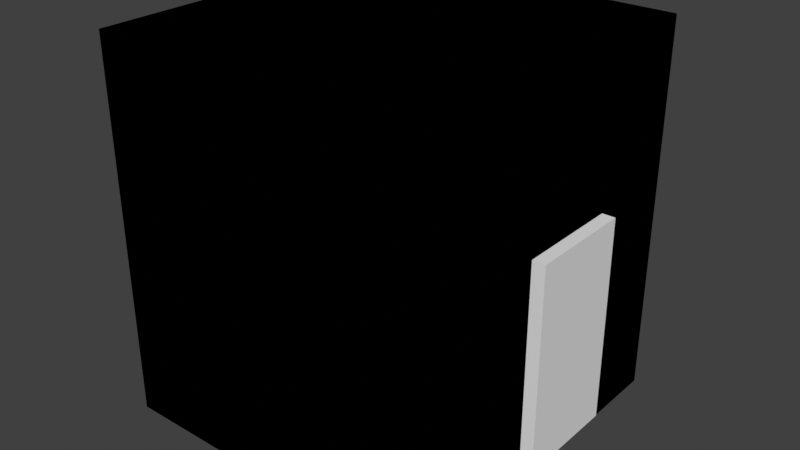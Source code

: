 # Source: CUBETOTESTBOXVOL.blend  (saved by Blender 4.5.88; exported with 4.5.12 LTS)
import bpy
from mathutils import Matrix  # noqa: F401  (used for matrix-valued properties, if any)

bpy.ops.wm.read_factory_settings(use_empty=True)
scene = bpy.context.scene
scene.name = 'Scene'

# ---- collections
col_collection = bpy.data.collections.new('Collection'); scene.collection.children.link(col_collection)
col_light_portals = bpy.data.collections.new('Light Portals'); scene.collection.children.link(col_light_portals)
col_volumetric_boxes = bpy.data.collections.new('Volumetric Boxes'); scene.collection.children.link(col_volumetric_boxes)
col_memory_points = bpy.data.collections.new('Memory Points'); scene.collection.children.link(col_memory_points)
col_colliders = bpy.data.collections.new('Colliders'); scene.collection.children.link(col_colliders)
col_buildingfireview = bpy.data.collections.new('BuildingFireView'); col_colliders.children.link(col_buildingfireview)
col_cube_lod0_lod_collection = bpy.data.collections.new('Cube_LOD0_LOD_Collection'); scene.collection.children.link(col_cube_lod0_lod_collection)

# ---- materials (node trees are filled in below, after node groups)
mat_dummyvolume_d3975b51f51e6bd5 = bpy.data.materials.new('dummyvolume_d3975b51f51e6bd5')
mat_dummyvolume_d3975b51f51e6bd5.diffuse_color = (0.01586, 0.2642, 0.6351, 1.0)
mat_prtmat_door = bpy.data.materials.new('PRTMAT_Door')
mat_default_7898c33735efbbb0 = bpy.data.materials.new('default_7898C33735EFBBB0')
mat_default_7898c33735efbbb0.diffuse_color = (0.2754, 0.5324, 0.09578, 1.0)

# ---- material node trees
mat_dummyvolume_d3975b51f51e6bd5.use_nodes = True; mat_dummyvolume_d3975b51f51e6bd5.node_tree.nodes.clear()
_N = mat_dummyvolume_d3975b51f51e6bd5.node_tree.nodes; _L = mat_dummyvolume_d3975b51f51e6bd5.node_tree.links
n0 = _N.new('ShaderNodeBsdfPrincipled'); n0.name = 'Principled BSDF'; n0.location = (-200, 100)
n0.inputs[0].default_value = (0.01586, 0.2642, 0.6351, 1.0)
n1 = _N.new('ShaderNodeOutputMaterial'); n1.name = 'Material Output'; n1.location = (200, 100)
_L.new(n0.outputs[0], n1.inputs[0])
n1.is_active_output = True
mat_prtmat_door.use_nodes = True; mat_prtmat_door.node_tree.nodes.clear()
_N = mat_prtmat_door.node_tree.nodes; _L = mat_prtmat_door.node_tree.links
n0 = _N.new('ShaderNodeBsdfPrincipled'); n0.name = 'Principled BSDF'; n0.location = (-200, 100)
n1 = _N.new('ShaderNodeOutputMaterial'); n1.name = 'Material Output'; n1.location = (200, 100)
_L.new(n0.outputs[0], n1.inputs[0])
n1.is_active_output = True
mat_default_7898c33735efbbb0.use_nodes = True; mat_default_7898c33735efbbb0.node_tree.nodes.clear()
_N = mat_default_7898c33735efbbb0.node_tree.nodes; _L = mat_default_7898c33735efbbb0.node_tree.links
n0 = _N.new('ShaderNodeBsdfPrincipled'); n0.name = 'Principled BSDF'; n0.location = (-200, 100)
n0.inputs[0].default_value = (0.2754, 0.5324, 0.09578, 1.0)
n1 = _N.new('ShaderNodeOutputMaterial'); n1.name = 'Material Output'; n1.location = (200, 100)
_L.new(n0.outputs[0], n1.inputs[0])
n1.is_active_output = True

# ---- world
world_world = bpy.data.worlds.new('World'); scene.world = world_world
world_world.use_nodes = True; world_world.node_tree.nodes.clear()
_N = world_world.node_tree.nodes; _L = world_world.node_tree.links
n0 = _N.new('ShaderNodeOutputWorld'); n0.name = 'World Output'; n0.location = (200, 100)
n1 = _N.new('ShaderNodeBackground'); n1.name = 'Background'; n1.location = (-200, 100)
n1.inputs[0].default_value = (0.05088, 0.05088, 0.05088, 1.0)
_L.new(n1.outputs[0], n0.inputs[0])
n0.is_active_output = True
world_world.color = (0.05088, 0.05088, 0.05088)
world_world.sun_shadow_jitter_overblur = 0.0

# ---- meshes
me_cube_001 = bpy.data.meshes.new('Cube.001')
me_cube_001.from_pydata([(-0.7541, -1.0, -3.022), (-0.7541, -1.0, 2.842), (-0.7541, 2.044, -3.022), (-0.7541, 2.044, 2.842), (1.246, -1.0, -3.022), (1.246, -1.0, 2.842), (1.246, 2.044, -3.022), (1.246, 2.044, 2.842)], [], [(0, 1, 3, 2), (2, 3, 7, 6), (6, 7, 5, 4), (4, 5, 1, 0), (2, 6, 4, 0), (7, 3, 1, 5)])
_uv = me_cube_001.uv_layers.new(name='UVMap')
_uv.uv.foreach_set('vector', [0.375, 0.0, 0.625, 0.0, 0.625, 0.25, 0.375, 0.25, 0.375, 0.25, 0.625, 0.25, 0.625, 0.5, 0.375, 0.5, 0.375, 0.5, 0.625, 0.5, 0.625, 0.75, 0.375, 0.75, 0.375, 0.75, 0.625, 0.75, 0.625, 1.0, 0.375, 1.0, 0.125, 0.5, 0.375, 0.5, 0.375, 0.75, 0.125, 0.75, 0.625, 0.5, 0.875, 0.5, 0.875, 0.75, 0.625, 0.75])
me_cube_001.update()
me_cube_009 = bpy.data.meshes.new('Cube.009')
me_cube_009.from_pydata([(-1.651, -1.651, 0.0), (-1.651, -1.651, 3.651), (-1.651, 1.651, 0.0), (-1.651, 1.651, 3.651), (1.651, 1.651, 3.651), (1.651, 1.651, 0.0), (1.651, -1.651, 0.0), (1.651, -1.651, 3.651), (-1.43, 1.519, 3.519), (-1.43, 1.519, 0.132), (-1.43, -1.519, 0.132), (-1.43, -1.519, 3.519), (1.525, 1.519, 3.519), (1.525, 1.519, 0.132), (1.525, -1.519, 0.132), (1.525, -1.519, 3.519)], [], [(0, 1, 3, 2), (2, 3, 4, 5), (6, 7, 1, 0), (2, 5, 6, 0), (4, 3, 1, 7), (5, 4, 7, 6), (9, 8, 11, 10), (13, 14, 15, 12), (11, 8, 12, 15), (9, 10, 14, 13), (9, 13, 12, 8), (10, 11, 15, 14)])
_uv = me_cube_009.uv_layers.new(name='UVMap')
_uv.uv.foreach_set('vector', [0.375, 0.0, 0.625, 0.0, 0.625, 0.25, 0.375, 0.25, 0.375, 0.25, 0.625, 0.25, 0.625, 0.5, 0.375, 0.5, 0.375, 0.75, 0.625, 0.75, 0.625, 1.0, 0.375, 1.0, 0.125, 0.5, 0.375, 0.5, 0.375, 0.75, 0.125, 0.75, 0.625, 0.5, 0.875, 0.5, 0.875, 0.75, 0.625, 0.75, 0.375, 0.5, 0.625, 0.5, 0.625, 0.75, 0.375, 0.75, 0.384, 0.51, 0.616, 0.51, 0.616, 0.74, 0.384, 0.74, 0.384, 0.51, 0.384, 0.74, 0.616, 0.74, 0.616, 0.51, 0.616, 0.74, 0.616, 0.51, 0.616, 0.51, 0.616, 0.74, 0.384, 0.51, 0.384, 0.74, 0.384, 0.74, 0.384, 0.51, 0.384, 0.51, 0.384, 0.51, 0.616, 0.51, 0.616, 0.51, 0.384, 0.74, 0.616, 0.74, 0.616, 0.74, 0.384, 0.74])
me_cube_009.materials.append(mat_dummyvolume_d3975b51f51e6bd5)
me_cube_009.update()
me_plane_001 = bpy.data.meshes.new('Plane.001')
me_plane_001.from_pydata([(-1.907e-06, -1.0, 0.5799), (-2.027e-06, -1.0, -0.5953), (-1.788e-06, 20.22, 0.5799), (-1.907e-06, 20.22, -0.5953)], [], [(0, 2, 3, 1)])
_uv = me_plane_001.uv_layers.new(name='UVMap')
_uv.uv.foreach_set('vector', [0.0, 0.0, 0.0, 1.0, 1.0, 1.0, 1.0, 0.0])
me_plane_001.materials.append(mat_prtmat_door)
me_plane_001.update()
me_cube_010 = bpy.data.meshes.new('Cube.010')
me_cube_010.from_pydata([(-1.43, 1.519, 1.674), (-1.43, 1.519, -1.714), (-1.43, -1.519, -1.714), (-1.43, -1.519, 1.674), (1.525, 1.519, 1.674), (1.525, 1.519, -1.714), (1.525, -1.519, -1.714), (1.525, -1.519, 1.674)], [], [(1, 2, 3, 0), (3, 7, 4, 0), (1, 5, 6, 2), (1, 0, 4, 5), (2, 6, 7, 3), (5, 4, 7, 6)])
_uv = me_cube_010.uv_layers.new(name='UVMap')
_uv.uv.foreach_set('vector', [0.384, 0.51, 0.384, 0.74, 0.616, 0.74, 0.616, 0.51, 0.616, 0.74, 0.616, 0.74, 0.616, 0.51, 0.616, 0.51, 0.384, 0.51, 0.384, 0.51, 0.384, 0.74, 0.384, 0.74, 0.384, 0.51, 0.616, 0.51, 0.616, 0.51, 0.384, 0.51, 0.384, 0.74, 0.384, 0.74, 0.616, 0.74, 0.616, 0.74, 0.384, 0.51, 0.616, 0.51, 0.616, 0.74, 0.384, 0.74])
me_cube_010.materials.append(mat_dummyvolume_d3975b51f51e6bd5)
me_cube_010.update()
me_cube_013 = bpy.data.meshes.new('Cube.013')
me_cube_013.from_pydata([(-1.43, 1.519, 1.674), (-1.43, 1.519, -1.714), (-1.43, -1.519, -1.714), (-1.43, -1.519, 1.674), (1.525, 1.519, 1.674), (1.525, 1.519, -1.714), (1.525, -1.519, -1.714), (1.525, -1.519, 1.674)], [], [(1, 2, 3, 0), (3, 7, 4, 0), (1, 5, 6, 2), (1, 0, 4, 5), (2, 6, 7, 3), (5, 4, 7, 6)])
_uv = me_cube_013.uv_layers.new(name='UVMap')
_uv.uv.foreach_set('vector', [0.384, 0.51, 0.384, 0.74, 0.616, 0.74, 0.616, 0.51, 0.616, 0.74, 0.616, 0.74, 0.616, 0.51, 0.616, 0.51, 0.384, 0.51, 0.384, 0.51, 0.384, 0.74, 0.384, 0.74, 0.384, 0.51, 0.616, 0.51, 0.616, 0.51, 0.384, 0.51, 0.384, 0.74, 0.384, 0.74, 0.616, 0.74, 0.616, 0.74, 0.384, 0.51, 0.616, 0.51, 0.616, 0.74, 0.384, 0.74])
me_cube_013.materials.append(mat_dummyvolume_d3975b51f51e6bd5)
me_cube_013.update()
me_cube_011 = bpy.data.meshes.new('Cube.011')
me_cube_011.from_pydata([(-1.651, -1.651, 0.0), (-1.651, -1.651, 3.651), (-1.651, 1.651, 0.0), (-1.651, 1.651, 3.651), (1.651, 1.651, 3.651), (1.651, 1.651, 0.0), (1.651, -1.651, 0.0), (1.651, -1.651, 3.651), (-1.43, 1.519, 3.519), (-1.43, 1.519, 0.132), (-1.43, -1.519, 0.132), (-1.43, -1.519, 3.519), (1.525, 1.519, 3.519), (1.525, 1.519, 0.132), (1.525, -1.519, 0.132), (1.525, -1.519, 3.519)], [], [(0, 1, 3, 2), (2, 3, 4, 5), (6, 7, 1, 0), (2, 5, 6, 0), (4, 3, 1, 7), (5, 4, 7, 6), (9, 8, 11, 10), (13, 14, 15, 12), (11, 8, 12, 15), (9, 10, 14, 13), (9, 13, 12, 8), (10, 11, 15, 14)])
_uv = me_cube_011.uv_layers.new(name='UVMap')
_uv.uv.foreach_set('vector', [0.375, 0.0, 0.625, 0.0, 0.625, 0.25, 0.375, 0.25, 0.375, 0.25, 0.625, 0.25, 0.625, 0.5, 0.375, 0.5, 0.375, 0.75, 0.625, 0.75, 0.625, 1.0, 0.375, 1.0, 0.125, 0.5, 0.375, 0.5, 0.375, 0.75, 0.125, 0.75, 0.625, 0.5, 0.875, 0.5, 0.875, 0.75, 0.625, 0.75, 0.375, 0.5, 0.625, 0.5, 0.625, 0.75, 0.375, 0.75, 0.384, 0.51, 0.616, 0.51, 0.616, 0.74, 0.384, 0.74, 0.384, 0.51, 0.384, 0.74, 0.616, 0.74, 0.616, 0.51, 0.616, 0.74, 0.616, 0.51, 0.616, 0.51, 0.616, 0.74, 0.384, 0.51, 0.384, 0.74, 0.384, 0.74, 0.384, 0.51, 0.384, 0.51, 0.384, 0.51, 0.616, 0.51, 0.616, 0.51, 0.384, 0.74, 0.616, 0.74, 0.616, 0.74, 0.384, 0.74])
me_cube_011.materials.append(mat_default_7898c33735efbbb0)
me_cube_011.update()
me_cube = bpy.data.meshes.new('Cube')
me_cube.from_pydata([(-1.651, -1.651, 0.0), (-1.651, -1.651, 3.651), (-1.651, 1.651, 0.0), (-1.651, 1.651, 3.651), (1.651, 1.651, 3.651), (1.651, 1.651, 0.0), (1.651, -1.651, 0.0), (1.651, -1.651, 3.651), (-1.43, 1.519, 3.519), (-1.43, 1.519, 0.132), (-1.43, -1.519, 0.132), (-1.43, -1.519, 3.519), (1.525, 1.519, 3.519), (1.525, 1.519, 0.132), (1.525, -1.519, 0.132), (1.525, -1.519, 3.519)], [], [(0, 1, 3, 2), (2, 3, 4, 5), (6, 7, 1, 0), (2, 5, 6, 0), (4, 3, 1, 7), (5, 4, 7, 6), (9, 8, 11, 10), (13, 14, 15, 12), (11, 8, 12, 15), (9, 10, 14, 13), (9, 13, 12, 8), (10, 11, 15, 14)])
_uv = me_cube.uv_layers.new(name='UVMap')
_uv.uv.foreach_set('vector', [0.375, 0.0, 0.625, 0.0, 0.625, 0.25, 0.375, 0.25, 0.375, 0.25, 0.625, 0.25, 0.625, 0.5, 0.375, 0.5, 0.375, 0.75, 0.625, 0.75, 0.625, 1.0, 0.375, 1.0, 0.125, 0.5, 0.375, 0.5, 0.375, 0.75, 0.125, 0.75, 0.625, 0.5, 0.875, 0.5, 0.875, 0.75, 0.625, 0.75, 0.375, 0.5, 0.625, 0.5, 0.625, 0.75, 0.375, 0.75, 0.384, 0.51, 0.616, 0.51, 0.616, 0.74, 0.384, 0.74, 0.384, 0.51, 0.384, 0.74, 0.616, 0.74, 0.616, 0.51, 0.616, 0.74, 0.616, 0.51, 0.616, 0.51, 0.616, 0.74, 0.384, 0.51, 0.384, 0.74, 0.384, 0.74, 0.384, 0.51, 0.384, 0.51, 0.384, 0.51, 0.616, 0.51, 0.616, 0.51, 0.384, 0.74, 0.616, 0.74, 0.616, 0.74, 0.384, 0.74])
me_cube.update()
me_cube_002 = bpy.data.meshes.new('Cube.002')
me_cube_002.from_pydata([(-1.651, -0.5504, 0.0), (0.5504, 1.651, 3.651), (1.651, 0.5504, 0.0), (-0.5504, -1.651, 3.651), (-1.43, 1.519, 3.519), (0.0473, 1.519, 0.132), (-1.43, -1.519, 0.132), (0.0473, -1.519, 3.519), (1.525, 1.519, 3.519), (1.525, -1.519, 0.132)], [], [(1, 2, 0), (3, 0, 2), (7, 9, 6), (3, 1, 0), (6, 5, 4, 7), (1, 3, 2), (8, 5, 9, 7), (4, 8, 7), (6, 9, 5), (5, 8, 4)])
_uv = me_cube_002.uv_layers.new(name='UVMap')
_uv.uv.foreach_set('vector', [0.625, 0.4167, 0.375, 0.5833, 0.375, 0.08333, 0.7917, 0.75, 0.375, 1.0, 0.375, 0.5833, 0.616, 0.74, 0.384, 0.74, 0.384, 0.74, 0.625, 0.0, 0.625, 0.4167, 0.375, 0.08333, 0.384, 0.74, 0.384, 0.51, 0.616, 0.51, 0.616, 0.74, 0.7083, 0.5, 0.7917, 0.75, 0.375, 0.5833, 0.616, 0.51, 0.384, 0.51, 0.384, 0.74, 0.616, 0.74, 0.616, 0.51, 0.616, 0.51, 0.616, 0.74, 0.384, 0.74, 0.384, 0.74, 0.384, 0.51, 0.384, 0.51, 0.616, 0.51, 0.616, 0.51])
me_cube_002.update()
me_cube_003 = bpy.data.meshes.new('Cube.003')
me_cube_003.from_pydata([(-1.651, -0.5504, 0.0), (0.5504, 1.651, 3.651), (1.651, 0.5504, 0.0), (-0.5504, -1.651, 3.651), (-0.6914, 1.519, 1.487), (0.0473, -1.519, 0.132), (0.786, -0.7596, 3.519)], [], [(1, 2, 0), (3, 0, 2), (5, 6, 4), (3, 1, 0), (1, 3, 2), (4, 6, 5)])
_uv = me_cube_003.uv_layers.new(name='UVMap')
_uv.uv.foreach_set('vector', [0.625, 0.4167, 0.375, 0.5833, 0.375, 0.08333, 0.7917, 0.75, 0.375, 1.0, 0.375, 0.5833, 0.384, 0.74, 0.616, 0.6715, 0.4805, 0.51, 0.625, 0.0, 0.625, 0.4167, 0.375, 0.08333, 0.7083, 0.5, 0.7917, 0.75, 0.375, 0.5833, 0.4805, 0.51, 0.616, 0.6715, 0.384, 0.74])
me_cube_003.update()
me_cube_004 = bpy.data.meshes.new('Cube.004')
me_cube_004.from_pydata([(-1.651, -0.5504, 0.0), (1.651, 0.5504, 0.0), (0.0, 0.0, 3.651), (-0.6914, 1.519, 1.487), (0.0473, -1.519, 0.132), (0.786, -0.7596, 3.519)], [], [(2, 1, 0), (2, 0, 1), (4, 5, 3), (3, 5, 4)])
_uv = me_cube_004.uv_layers.new(name='UVMap')
_uv.uv.foreach_set('vector', [0.625, 0.2083, 0.375, 0.5833, 0.375, 0.08333, 0.75, 0.625, 0.375, 1.0, 0.375, 0.5833, 0.384, 0.74, 0.616, 0.6715, 0.4805, 0.51, 0.4805, 0.51, 0.616, 0.6715, 0.384, 0.74])
me_cube_004.update()
me_cube_005 = bpy.data.meshes.new('Cube.005')
me_cube_005.from_pydata([(-1.651, -0.5504, 0.0), (1.651, 0.5504, 0.0), (0.0, 0.0, 3.651), (-0.6914, 1.519, 1.487), (0.0473, -1.519, 0.132), (0.786, -0.7596, 3.519)], [], [(2, 1, 0), (2, 0, 1), (4, 5, 3), (3, 5, 4)])
_uv = me_cube_005.uv_layers.new(name='UVMap')
_uv.uv.foreach_set('vector', [0.625, 0.2083, 0.375, 0.5833, 0.375, 0.08333, 0.75, 0.625, 0.375, 1.0, 0.375, 0.5833, 0.384, 0.74, 0.616, 0.6715, 0.4805, 0.51, 0.4805, 0.51, 0.616, 0.6715, 0.384, 0.74])
me_cube_005.update()
me_cube_006 = bpy.data.meshes.new('Cube.006')
me_cube_006.from_pydata([(-1.651, -0.5504, 0.0), (1.651, 0.5504, 0.0), (0.0, 0.0, 3.651), (-0.6914, 1.519, 1.487), (0.0473, -1.519, 0.132), (0.786, -0.7596, 3.519)], [], [(2, 1, 0), (2, 0, 1), (4, 5, 3), (3, 5, 4)])
_uv = me_cube_006.uv_layers.new(name='UVMap')
_uv.uv.foreach_set('vector', [0.625, 0.2083, 0.375, 0.5833, 0.375, 0.08333, 0.75, 0.625, 0.375, 1.0, 0.375, 0.5833, 0.384, 0.74, 0.616, 0.6715, 0.4805, 0.51, 0.4805, 0.51, 0.616, 0.6715, 0.384, 0.74])
me_cube_006.update()

# ---- objects
ob_cube = bpy.data.objects.new('Cube', me_cube_001)
ob_bsp_cube = bpy.data.objects.new('BSP_Cube', me_cube_009)
ob_prt_01 = bpy.data.objects.new('PRT_01', me_plane_001)
ob_boxvol_01 = bpy.data.objects.new('BOXVOL_01', me_cube_010)
ob_boxvol_01_001 = bpy.data.objects.new('BOXVOL_01.001', me_cube_013)
ob_socket_door_01 = bpy.data.objects.new('socket_door_01', None)
ob_utm_cube = bpy.data.objects.new('UTM_Cube', me_cube_011)
ob_cube_lod0_lod0 = bpy.data.objects.new('Cube_LOD0_LOD0', me_cube)
ob_cube_lod0_lod1 = bpy.data.objects.new('Cube_LOD0_LOD1', me_cube_002)
ob_cube_lod0_lod2 = bpy.data.objects.new('Cube_LOD0_LOD2', me_cube_003)
ob_cube_lod0_lod3 = bpy.data.objects.new('Cube_LOD0_LOD3', me_cube_004)
ob_cube_lod0_lod4 = bpy.data.objects.new('Cube_LOD0_LOD4', me_cube_005)
ob_cube_lod0_lod5 = bpy.data.objects.new('Cube_LOD0_LOD5', me_cube_006)

# ---- transforms, parenting, visibility, modifiers, constraints
ob_cube.location = (1.354, 0.0, 1.216)
ob_cube.scale = (0.3396, 0.3396, 0.3396)
ob_bsp_cube.location = (0.0, 0.0, 0.0)
_m = ob_bsp_cube.modifiers.new('Boolean', 'BOOLEAN')
_m.object = ob_cube
ob_prt_01.location = (1.525, 0.1493, 0.162)
ob_prt_01.rotation_euler = (1.571, 0.0, 0.0)
ob_prt_01.scale = (0.075, 0.105, 1.0)
ob_boxvol_01.location = (0.0, 0.0, 1.846)
ob_boxvol_01_001.location = (0.0, 0.0, 1.846)
ob_socket_door_01.location = (1.525, 0.1493, 0.132)
ob_utm_cube.location = (0.0, 0.0, 0.0)
_m = ob_utm_cube.modifiers.new('Boolean', 'BOOLEAN')
_m.object = ob_cube
ob_cube_lod0_lod0.location = (0.0, 0.0, 0.0)
_m = ob_cube_lod0_lod0.modifiers.new('Boolean', 'BOOLEAN')
_m.object = ob_cube
ob_cube_lod0_lod1.location = (0.0, 0.0, 0.0)
_m = ob_cube_lod0_lod1.modifiers.new('Boolean', 'BOOLEAN')
_m.object = ob_cube
ob_cube_lod0_lod2.location = (0.0, 0.0, 0.0)
_m = ob_cube_lod0_lod2.modifiers.new('Boolean', 'BOOLEAN')
_m.object = ob_cube
ob_cube_lod0_lod3.location = (0.0, 0.0, 0.0)
_m = ob_cube_lod0_lod3.modifiers.new('Boolean', 'BOOLEAN')
_m.object = ob_cube
ob_cube_lod0_lod4.location = (0.0, 0.0, 0.0)
_m = ob_cube_lod0_lod4.modifiers.new('Boolean', 'BOOLEAN')
_m.object = ob_cube
ob_cube_lod0_lod5.location = (0.0, 0.0, 0.0)
_m = ob_cube_lod0_lod5.modifiers.new('Boolean', 'BOOLEAN')
_m.object = ob_cube

# ---- collection membership
col_collection.objects.link(ob_cube)
col_light_portals.objects.link(ob_bsp_cube)
col_light_portals.objects.link(ob_prt_01)
col_volumetric_boxes.objects.link(ob_boxvol_01)
col_volumetric_boxes.objects.link(ob_boxvol_01_001)
col_memory_points.objects.link(ob_socket_door_01)
col_buildingfireview.objects.link(ob_utm_cube)
col_cube_lod0_lod_collection.objects.link(ob_cube_lod0_lod0)
col_cube_lod0_lod_collection.objects.link(ob_cube_lod0_lod1)
col_cube_lod0_lod_collection.objects.link(ob_cube_lod0_lod2)
col_cube_lod0_lod_collection.objects.link(ob_cube_lod0_lod3)
col_cube_lod0_lod_collection.objects.link(ob_cube_lod0_lod4)
col_cube_lod0_lod_collection.objects.link(ob_cube_lod0_lod5)

# ---- scene / render settings (as saved in the file)
scene.frame_start = 1; scene.frame_end = 250; scene.frame_set(1)
scene.render.engine = 'BLENDER_EEVEE_NEXT'
scene.view_settings.view_transform = 'Standard'
bpy.context.view_layer.update()

# ---- added for rendering (the .blend has no active camera and no usable light): camera, sun
cam_auto = bpy.data.cameras.new('AutoCamera')
cam_auto.lens = 50.0
cam_auto.sensor_width = 36.0
cam_auto.clip_end = 1000.0
ob_auto_camera = bpy.data.objects.new('AutoCamera', cam_auto)
scene.collection.objects.link(ob_auto_camera)
ob_auto_camera.location = (5.61367, -6.66073, 6.26606)
ob_auto_camera.rotation_euler = (1.09748, -7.21219e-08, 0.694738)
scene.camera = ob_auto_camera
light_auto_sun = bpy.data.lights.new('AutoSun', 'SUN')
light_auto_sun.energy = 3.0
light_auto_sun.angle = 0.0523599
ob_auto_sun = bpy.data.objects.new('AutoSun', light_auto_sun)
scene.collection.objects.link(ob_auto_sun)
ob_auto_sun.rotation_euler = (0.872665, 0.174533, 0.523599)
bpy.context.view_layer.update()
